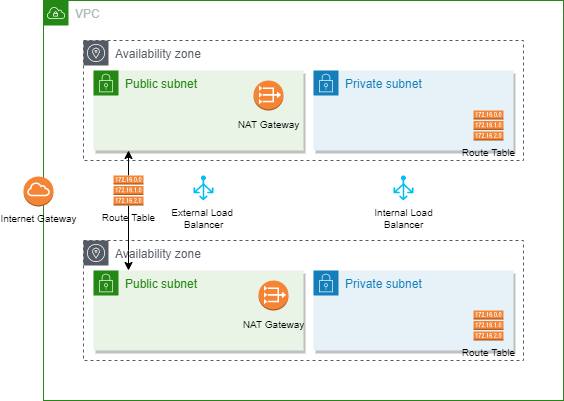

The diagram above was exported from draw.io. Its source (the exported page's mxGraphModel, read from the mxfile embedded in the PNG):
<mxGraphModel dx="708" dy="566" grid="1" gridSize="10" guides="1" tooltips="1" connect="1" arrows="1" fold="1" page="1" pageScale="1" pageWidth="850" pageHeight="1100" math="0" shadow="0">
  <root>
    <mxCell id="0" />
    <mxCell id="1" parent="0" />
    <mxCell id="38KTvm5A0aAS51LX1xv1-1" value="VPC" style="points=[[0,0],[0.25,0],[0.5,0],[0.75,0],[1,0],[1,0.25],[1,0.5],[1,0.75],[1,1],[0.75,1],[0.5,1],[0.25,1],[0,1],[0,0.75],[0,0.5],[0,0.25]];outlineConnect=0;gradientColor=none;html=1;whiteSpace=wrap;fontSize=12;fontStyle=0;container=1;pointerEvents=0;collapsible=0;recursiveResize=0;shape=mxgraph.aws4.group;grIcon=mxgraph.aws4.group_vpc;strokeColor=#248814;fillColor=none;verticalAlign=top;align=left;spacingLeft=30;fontColor=#AAB7B8;dashed=0;" parent="1" vertex="1">
      <mxGeometry x="200" y="280" width="520" height="400" as="geometry" />
    </mxCell>
    <mxCell id="38KTvm5A0aAS51LX1xv1-2" value="Availability zone" style="sketch=0;outlineConnect=0;gradientColor=none;html=1;whiteSpace=wrap;fontSize=12;fontStyle=0;shape=mxgraph.aws4.group;grIcon=mxgraph.aws4.group_availability_zone;strokeColor=#545B64;fillColor=none;verticalAlign=top;align=left;spacingLeft=30;fontColor=#545B64;dashed=1;" parent="38KTvm5A0aAS51LX1xv1-1" vertex="1">
      <mxGeometry x="40" y="40" width="440" height="120" as="geometry" />
    </mxCell>
    <mxCell id="38KTvm5A0aAS51LX1xv1-3" value="Availability zone" style="sketch=0;outlineConnect=0;gradientColor=none;html=1;whiteSpace=wrap;fontSize=12;fontStyle=0;shape=mxgraph.aws4.group;grIcon=mxgraph.aws4.group_availability_zone;strokeColor=#545B64;fillColor=none;verticalAlign=top;align=left;spacingLeft=30;fontColor=#545B64;dashed=1;" parent="38KTvm5A0aAS51LX1xv1-1" vertex="1">
      <mxGeometry x="40" y="240" width="440" height="120" as="geometry" />
    </mxCell>
    <mxCell id="38KTvm5A0aAS51LX1xv1-5" value="Private subnet" style="points=[[0,0],[0.25,0],[0.5,0],[0.75,0],[1,0],[1,0.25],[1,0.5],[1,0.75],[1,1],[0.75,1],[0.5,1],[0.25,1],[0,1],[0,0.75],[0,0.5],[0,0.25]];outlineConnect=0;gradientColor=none;html=1;whiteSpace=wrap;fontSize=12;fontStyle=0;container=1;pointerEvents=0;collapsible=0;recursiveResize=0;shape=mxgraph.aws4.group;grIcon=mxgraph.aws4.group_security_group;grStroke=0;strokeColor=#147EBA;fillColor=#E6F2F8;verticalAlign=top;align=left;spacingLeft=30;fontColor=#147EBA;dashed=0;shadow=1;" parent="38KTvm5A0aAS51LX1xv1-1" vertex="1">
      <mxGeometry x="270" y="70" width="200" height="80" as="geometry" />
    </mxCell>
    <mxCell id="38KTvm5A0aAS51LX1xv1-25" value="Route Table" style="outlineConnect=0;dashed=0;verticalLabelPosition=bottom;verticalAlign=top;align=center;html=1;shape=mxgraph.aws3.route_table;fillColor=#F58536;gradientColor=none;fontSize=10;" parent="38KTvm5A0aAS51LX1xv1-5" vertex="1">
      <mxGeometry x="160" y="40" width="30" height="30" as="geometry" />
    </mxCell>
    <mxCell id="38KTvm5A0aAS51LX1xv1-6" value="Public subnet" style="points=[[0,0],[0.25,0],[0.5,0],[0.75,0],[1,0],[1,0.25],[1,0.5],[1,0.75],[1,1],[0.75,1],[0.5,1],[0.25,1],[0,1],[0,0.75],[0,0.5],[0,0.25]];outlineConnect=0;gradientColor=none;html=1;whiteSpace=wrap;fontSize=12;fontStyle=0;container=1;pointerEvents=0;collapsible=0;recursiveResize=0;shape=mxgraph.aws4.group;grIcon=mxgraph.aws4.group_security_group;grStroke=0;strokeColor=#248814;fillColor=#E9F3E6;verticalAlign=top;align=left;spacingLeft=30;fontColor=#248814;dashed=0;shadow=1;" parent="38KTvm5A0aAS51LX1xv1-1" vertex="1">
      <mxGeometry x="50" y="70" width="210" height="80" as="geometry" />
    </mxCell>
    <mxCell id="38KTvm5A0aAS51LX1xv1-11" value="" style="group" parent="38KTvm5A0aAS51LX1xv1-6" vertex="1" connectable="0">
      <mxGeometry x="145" y="10" width="60" height="60" as="geometry" />
    </mxCell>
    <mxCell id="38KTvm5A0aAS51LX1xv1-9" value="&lt;font style=&quot;font-size: 10px;&quot;&gt;NAT Gateway&lt;/font&gt;" style="outlineConnect=0;dashed=0;verticalLabelPosition=bottom;verticalAlign=top;align=center;html=1;shape=mxgraph.aws3.vpc_nat_gateway;fillColor=#F58534;gradientColor=none;" parent="38KTvm5A0aAS51LX1xv1-11" vertex="1">
      <mxGeometry x="15" width="30" height="30" as="geometry" />
    </mxCell>
    <mxCell id="38KTvm5A0aAS51LX1xv1-7" value="Private subnet" style="points=[[0,0],[0.25,0],[0.5,0],[0.75,0],[1,0],[1,0.25],[1,0.5],[1,0.75],[1,1],[0.75,1],[0.5,1],[0.25,1],[0,1],[0,0.75],[0,0.5],[0,0.25]];outlineConnect=0;gradientColor=none;html=1;whiteSpace=wrap;fontSize=12;fontStyle=0;container=1;pointerEvents=0;collapsible=0;recursiveResize=0;shape=mxgraph.aws4.group;grIcon=mxgraph.aws4.group_security_group;grStroke=0;strokeColor=#147EBA;fillColor=#E6F2F8;verticalAlign=top;align=left;spacingLeft=30;fontColor=#147EBA;dashed=0;shadow=1;" parent="38KTvm5A0aAS51LX1xv1-1" vertex="1">
      <mxGeometry x="270" y="270" width="200" height="80" as="geometry" />
    </mxCell>
    <mxCell id="38KTvm5A0aAS51LX1xv1-8" value="Public subnet" style="points=[[0,0],[0.25,0],[0.5,0],[0.75,0],[1,0],[1,0.25],[1,0.5],[1,0.75],[1,1],[0.75,1],[0.5,1],[0.25,1],[0,1],[0,0.75],[0,0.5],[0,0.25]];outlineConnect=0;gradientColor=none;html=1;whiteSpace=wrap;fontSize=12;fontStyle=0;container=1;pointerEvents=0;collapsible=0;recursiveResize=0;shape=mxgraph.aws4.group;grIcon=mxgraph.aws4.group_security_group;grStroke=0;strokeColor=#248814;fillColor=#E9F3E6;verticalAlign=top;align=left;spacingLeft=30;fontColor=#248814;dashed=0;shadow=1;" parent="38KTvm5A0aAS51LX1xv1-1" vertex="1">
      <mxGeometry x="50" y="270" width="210" height="80" as="geometry" />
    </mxCell>
    <mxCell id="38KTvm5A0aAS51LX1xv1-12" value="" style="group" parent="38KTvm5A0aAS51LX1xv1-1" vertex="1" connectable="0">
      <mxGeometry x="200" y="280" width="60" height="60" as="geometry" />
    </mxCell>
    <mxCell id="38KTvm5A0aAS51LX1xv1-13" value="&lt;font style=&quot;font-size: 10px;&quot;&gt;NAT Gateway&lt;/font&gt;" style="outlineConnect=0;dashed=0;verticalLabelPosition=bottom;verticalAlign=top;align=center;html=1;shape=mxgraph.aws3.vpc_nat_gateway;fillColor=#F58534;gradientColor=none;" parent="38KTvm5A0aAS51LX1xv1-12" vertex="1">
      <mxGeometry x="15" width="30" height="30" as="geometry" />
    </mxCell>
    <mxCell id="38KTvm5A0aAS51LX1xv1-23" value="Route Table" style="outlineConnect=0;dashed=0;verticalLabelPosition=bottom;verticalAlign=top;align=center;html=1;shape=mxgraph.aws3.route_table;fillColor=#F58536;gradientColor=none;fontSize=10;" parent="38KTvm5A0aAS51LX1xv1-1" vertex="1">
      <mxGeometry x="430" y="310" width="30" height="30" as="geometry" />
    </mxCell>
    <mxCell id="38KTvm5A0aAS51LX1xv1-27" value="External Load &lt;br&gt;Balancer" style="verticalLabelPosition=bottom;html=1;verticalAlign=top;align=center;strokeColor=none;fillColor=#00BEF2;shape=mxgraph.azure.load_balancer_generic;pointerEvents=1;fontSize=10;" parent="38KTvm5A0aAS51LX1xv1-1" vertex="1">
      <mxGeometry x="150" y="175" width="20" height="25" as="geometry" />
    </mxCell>
    <mxCell id="38KTvm5A0aAS51LX1xv1-28" value="Internal Load&lt;br&gt;Balancer" style="verticalLabelPosition=bottom;html=1;verticalAlign=top;align=center;strokeColor=none;fillColor=#00BEF2;shape=mxgraph.azure.load_balancer_generic;pointerEvents=1;fontSize=10;" parent="38KTvm5A0aAS51LX1xv1-1" vertex="1">
      <mxGeometry x="350" y="175" width="20" height="25" as="geometry" />
    </mxCell>
    <mxCell id="38KTvm5A0aAS51LX1xv1-30" style="edgeStyle=orthogonalEdgeStyle;rounded=0;orthogonalLoop=1;jettySize=auto;html=1;fontSize=10;" parent="38KTvm5A0aAS51LX1xv1-1" source="38KTvm5A0aAS51LX1xv1-21" target="38KTvm5A0aAS51LX1xv1-6" edge="1">
      <mxGeometry relative="1" as="geometry">
        <Array as="points">
          <mxPoint x="85" y="160" />
          <mxPoint x="85" y="160" />
        </Array>
      </mxGeometry>
    </mxCell>
    <mxCell id="38KTvm5A0aAS51LX1xv1-31" style="edgeStyle=orthogonalEdgeStyle;rounded=0;orthogonalLoop=1;jettySize=auto;html=1;fontSize=10;" parent="38KTvm5A0aAS51LX1xv1-1" source="38KTvm5A0aAS51LX1xv1-21" target="38KTvm5A0aAS51LX1xv1-8" edge="1">
      <mxGeometry relative="1" as="geometry">
        <Array as="points">
          <mxPoint x="85" y="250" />
          <mxPoint x="85" y="250" />
        </Array>
      </mxGeometry>
    </mxCell>
    <mxCell id="38KTvm5A0aAS51LX1xv1-21" value="Route Table" style="outlineConnect=0;dashed=0;verticalLabelPosition=bottom;verticalAlign=top;align=center;html=1;shape=mxgraph.aws3.route_table;fillColor=#F58536;gradientColor=none;fontSize=10;" parent="38KTvm5A0aAS51LX1xv1-1" vertex="1">
      <mxGeometry x="70" y="175" width="30" height="30" as="geometry" />
    </mxCell>
    <mxCell id="38KTvm5A0aAS51LX1xv1-16" value="Internet Gateway" style="outlineConnect=0;dashed=0;verticalLabelPosition=bottom;verticalAlign=top;align=center;html=1;shape=mxgraph.aws3.internet_gateway;fillColor=#F58536;gradientColor=none;fontSize=10;" parent="1" vertex="1">
      <mxGeometry x="180" y="456" width="30" height="30" as="geometry" />
    </mxCell>
  </root>
</mxGraphModel>